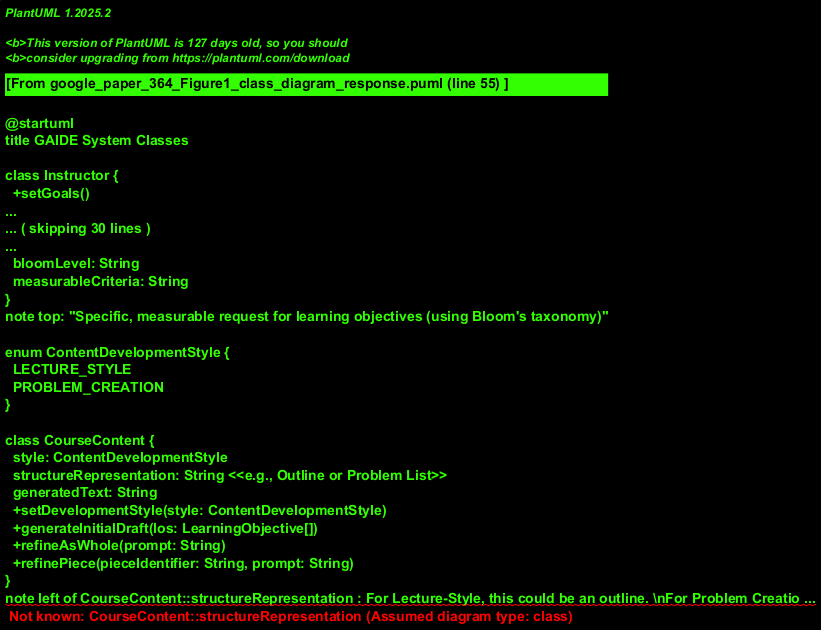

The diagram above was rendered by PlantUML. Its source (embedded in the PNG):
@startuml
title GAIDE System Classes

class Instructor {
  +setGoals()
  +provideContext()
  +requestLOs()
  +initiateContentDevelopment()
  +guideRefinement()
  +startNewChat()
  +provideReminders()
}
note left: Assumed actor (user) interacting with the GAIDE system. \nResponsibilities are derived from the process flow.

class GAIDESystem {
  +orchestrateContentGeneration()
}
note right: Main system facade that coordinates the process.

class InstructionalGoal {
  goalStatement: String
}
note top: Example: "To provide meaningful, engaging, and fresh content for students in CS251"

class AIContext {
  behavioralPrompt: String
  priorKnowledgeSummary: String
  studentSkillLevel: String
  courseContext: String
  +update(newDetails: String)
}
note top: Defines "How to act, previous knowledge, context, expected student skill level"

class LearningObjective {
  description: String
  bloomLevel: String
  measurableCriteria: String
}
note top: "Specific, measurable request for learning objectives (using Bloom's taxonomy)"

enum ContentDevelopmentStyle {
  LECTURE_STYLE
  PROBLEM_CREATION
}

class CourseContent {
  style: ContentDevelopmentStyle
  structureRepresentation: String <<e.g., Outline or Problem List>>
  generatedText: String
  +setDevelopmentStyle(style: ContentDevelopmentStyle)
  +generateInitialDraft(los: LearningObjective[])
  +refineAsWhole(prompt: String)
  +refinePiece(pieceIdentifier: String, prompt: String)
}
note left of CourseContent::structureRepresentation : For Lecture-Style, this could be an outline. \nFor Problem Creation, a list of problems.

class RefinementPrompt {
  instruction: String
  scope: String <<e.g., whole, piece, engaging, technical>>
}
note top: Represents specific instructions for refinement like \n"Use technical language" or "Rewrite to be more engaging".

class ChatRecoveryState {
  originalContext: AIContext
  relatedLOs: LearningObjective[]
  contentOutline: String
  problematicLocation: String
}
note top: Stores necessary information to "Start a new chat and tell it where you were".

Instructor -- GAIDESystem : Interacts With >
GAIDESystem ..> InstructionalGoal : Uses
GAIDESystem ..> AIContext : Manages
GAIDESystem ..> LearningObjective : Manages Generation of
GAIDESystem ..> CourseContent : Manages Development of
GAIDESystem ..> RefinementPrompt : Uses for
GAIDESystem ..> ChatRecoveryState : Manages for Error Handling

AIContext -- LearningObjective : Informs
LearningObjective -- "*" CourseContent : Informs
CourseContent -- RefinementPrompt : Is Refined By
CourseContent -- ChatRecoveryState : Can Trigger
@enduml